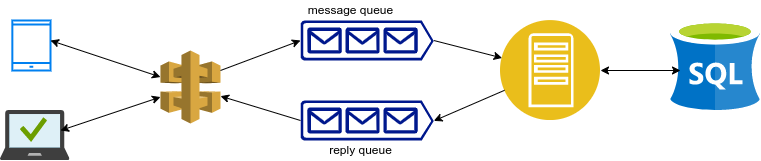

The diagram above was exported from draw.io. Its source (the exported page's mxGraphModel, read from the mxfile embedded in the PNG):
<mxGraphModel dx="1102" dy="588" grid="1" gridSize="10" guides="1" tooltips="1" connect="1" arrows="1" fold="1" page="1" pageScale="1" pageWidth="850" pageHeight="1100" background="#FFFFFF" math="0" shadow="0">
  <root>
    <mxCell id="0" />
    <mxCell id="1" parent="0" />
    <mxCell id="yLkKWNeh8sYa-RdqQuEm-1" value="" style="html=1;verticalLabelPosition=bottom;align=center;labelBackgroundColor=#ffffff;verticalAlign=top;strokeWidth=2;strokeColor=#0080F0;shadow=0;dashed=0;shape=mxgraph.ios7.icons.smartphone;" vertex="1" parent="1">
      <mxGeometry x="81.84" y="190" width="38.16" height="50" as="geometry" />
    </mxCell>
    <mxCell id="yLkKWNeh8sYa-RdqQuEm-2" value="" style="sketch=0;aspect=fixed;html=1;points=[];align=center;image;fontSize=12;image=img/lib/mscae/Managed_Desktop.svg;" vertex="1" parent="1">
      <mxGeometry x="70" y="280" width="69.45" height="50" as="geometry" />
    </mxCell>
    <mxCell id="yLkKWNeh8sYa-RdqQuEm-3" value="" style="outlineConnect=0;dashed=0;verticalLabelPosition=bottom;verticalAlign=top;align=center;html=1;shape=mxgraph.aws3.api_gateway;fillColor=#D9A741;gradientColor=none;" vertex="1" parent="1">
      <mxGeometry x="230" y="220" width="60" height="73" as="geometry" />
    </mxCell>
    <mxCell id="yLkKWNeh8sYa-RdqQuEm-7" value="" style="sketch=0;aspect=fixed;pointerEvents=1;shadow=0;dashed=0;html=1;strokeColor=none;labelPosition=center;verticalLabelPosition=bottom;verticalAlign=top;align=center;fillColor=#00188D;shape=mxgraph.azure.queue_generic" vertex="1" parent="1">
      <mxGeometry x="370" y="190" width="133.33" height="40" as="geometry" />
    </mxCell>
    <mxCell id="yLkKWNeh8sYa-RdqQuEm-9" value="" style="aspect=fixed;perimeter=ellipsePerimeter;html=1;align=center;shadow=0;dashed=0;fontColor=#4277BB;labelBackgroundColor=#ffffff;fontSize=12;spacingTop=3;image;image=img/lib/ibm/applications/app_server.svg;" vertex="1" parent="1">
      <mxGeometry x="570" y="190" width="100" height="100" as="geometry" />
    </mxCell>
    <mxCell id="yLkKWNeh8sYa-RdqQuEm-10" value="" style="sketch=0;aspect=fixed;pointerEvents=1;shadow=0;dashed=0;html=1;strokeColor=none;labelPosition=center;verticalLabelPosition=bottom;verticalAlign=top;align=center;fillColor=#00188D;shape=mxgraph.azure.queue_generic;direction=east;" vertex="1" parent="1">
      <mxGeometry x="370" y="270" width="133.33" height="40" as="geometry" />
    </mxCell>
    <mxCell id="yLkKWNeh8sYa-RdqQuEm-11" value="" style="sketch=0;aspect=fixed;html=1;points=[];align=center;image;fontSize=12;image=img/lib/mscae/dep/SQL_Server_Stretch_DB.svg;" vertex="1" parent="1">
      <mxGeometry x="740" y="190" width="90" height="90" as="geometry" />
    </mxCell>
    <mxCell id="yLkKWNeh8sYa-RdqQuEm-13" value="" style="endArrow=classic;html=1;rounded=0;" edge="1" parent="1" target="yLkKWNeh8sYa-RdqQuEm-9">
      <mxGeometry width="50" height="50" relative="1" as="geometry">
        <mxPoint x="503.33" y="210" as="sourcePoint" />
        <mxPoint x="570" y="220" as="targetPoint" />
      </mxGeometry>
    </mxCell>
    <mxCell id="yLkKWNeh8sYa-RdqQuEm-14" value="" style="endArrow=classic;html=1;rounded=0;entryX=1;entryY=0.51;entryDx=0;entryDy=0;entryPerimeter=0;" edge="1" parent="1" source="yLkKWNeh8sYa-RdqQuEm-9" target="yLkKWNeh8sYa-RdqQuEm-10">
      <mxGeometry width="50" height="50" relative="1" as="geometry">
        <mxPoint x="513.3299999999999" y="220" as="sourcePoint" />
        <mxPoint x="581.5926544194192" y="237.48085890157392" as="targetPoint" />
      </mxGeometry>
    </mxCell>
    <mxCell id="yLkKWNeh8sYa-RdqQuEm-15" value="" style="endArrow=classic;startArrow=classic;html=1;rounded=0;" edge="1" parent="1" target="yLkKWNeh8sYa-RdqQuEm-3">
      <mxGeometry width="50" height="50" relative="1" as="geometry">
        <mxPoint x="130" y="300" as="sourcePoint" />
        <mxPoint x="180" y="250" as="targetPoint" />
      </mxGeometry>
    </mxCell>
    <mxCell id="yLkKWNeh8sYa-RdqQuEm-16" value="" style="endArrow=classic;startArrow=classic;html=1;rounded=0;" edge="1" parent="1" target="yLkKWNeh8sYa-RdqQuEm-3">
      <mxGeometry width="50" height="50" relative="1" as="geometry">
        <mxPoint x="120" y="210" as="sourcePoint" />
        <mxPoint x="170" y="160" as="targetPoint" />
      </mxGeometry>
    </mxCell>
    <mxCell id="yLkKWNeh8sYa-RdqQuEm-17" value="" style="endArrow=classic;startArrow=classic;html=1;rounded=0;" edge="1" parent="1">
      <mxGeometry width="50" height="50" relative="1" as="geometry">
        <mxPoint x="670" y="240" as="sourcePoint" />
        <mxPoint x="750" y="240" as="targetPoint" />
      </mxGeometry>
    </mxCell>
    <mxCell id="yLkKWNeh8sYa-RdqQuEm-18" value="" style="endArrow=classic;html=1;rounded=0;exitX=0;exitY=0.5;exitDx=0;exitDy=0;exitPerimeter=0;" edge="1" parent="1" source="yLkKWNeh8sYa-RdqQuEm-10" target="yLkKWNeh8sYa-RdqQuEm-3">
      <mxGeometry width="50" height="50" relative="1" as="geometry">
        <mxPoint x="300" y="315" as="sourcePoint" />
        <mxPoint x="350" y="265" as="targetPoint" />
      </mxGeometry>
    </mxCell>
    <mxCell id="yLkKWNeh8sYa-RdqQuEm-19" value="" style="endArrow=classic;html=1;rounded=0;entryX=0;entryY=0.5;entryDx=0;entryDy=0;entryPerimeter=0;" edge="1" parent="1" target="yLkKWNeh8sYa-RdqQuEm-7">
      <mxGeometry width="50" height="50" relative="1" as="geometry">
        <mxPoint x="290" y="240" as="sourcePoint" />
        <mxPoint x="340" y="190" as="targetPoint" />
      </mxGeometry>
    </mxCell>
    <mxCell id="yLkKWNeh8sYa-RdqQuEm-20" value="reply queue" style="text;html=1;align=center;verticalAlign=middle;resizable=0;points=[];autosize=1;strokeColor=none;fillColor=none;" vertex="1" parent="1">
      <mxGeometry x="390" y="310" width="80" height="20" as="geometry" />
    </mxCell>
    <mxCell id="yLkKWNeh8sYa-RdqQuEm-21" value="message queue" style="text;html=1;align=center;verticalAlign=middle;resizable=0;points=[];autosize=1;strokeColor=none;fillColor=none;" vertex="1" parent="1">
      <mxGeometry x="370" y="170" width="100" height="20" as="geometry" />
    </mxCell>
  </root>
</mxGraphModel>